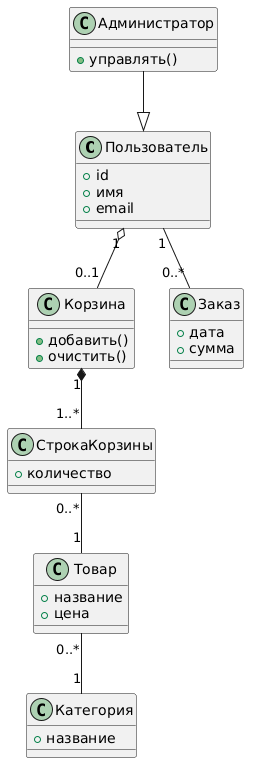

The diagram above was rendered by PlantUML. Its source (embedded in the PNG):
@startuml
skinparam backgroundColor #FFFFFF
skinparam shadowing false

class "Пользователь" as U {
  + id
  + имя
  + email
}

class "Администратор" as A {
  + управлять()
}

class "Корзина" as Cart {
  + добавить()
  + очистить()
}

class "СтрокаКорзины" as Line {
  + количество
}

class "Товар" as P {
  + название
  + цена
}

class "Категория" as Cat {
  + название
}

class "Заказ" as O {
  + дата
  + сумма
}

A --|> U
U "1" o-- "0..1" Cart
Cart "1" *-- "1..*" Line
Line "0..*" -- "1" P
P "0..*" -- "1" Cat
U "1" -- "0..*" O
@enduml